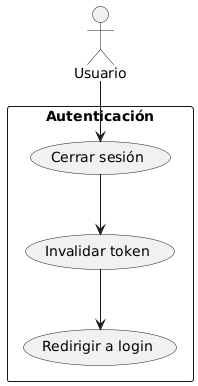

The diagram above was rendered by PlantUML. Its source (embedded in the PNG):
@startuml
actor Usuario
rectangle "Autenticación" {
  (Cerrar sesión)
  (Invalidar token)
  (Redirigir a login)
}
Usuario --> (Cerrar sesión)
(Cerrar sesión) --> (Invalidar token)
(Invalidar token) --> (Redirigir a login)
@enduml